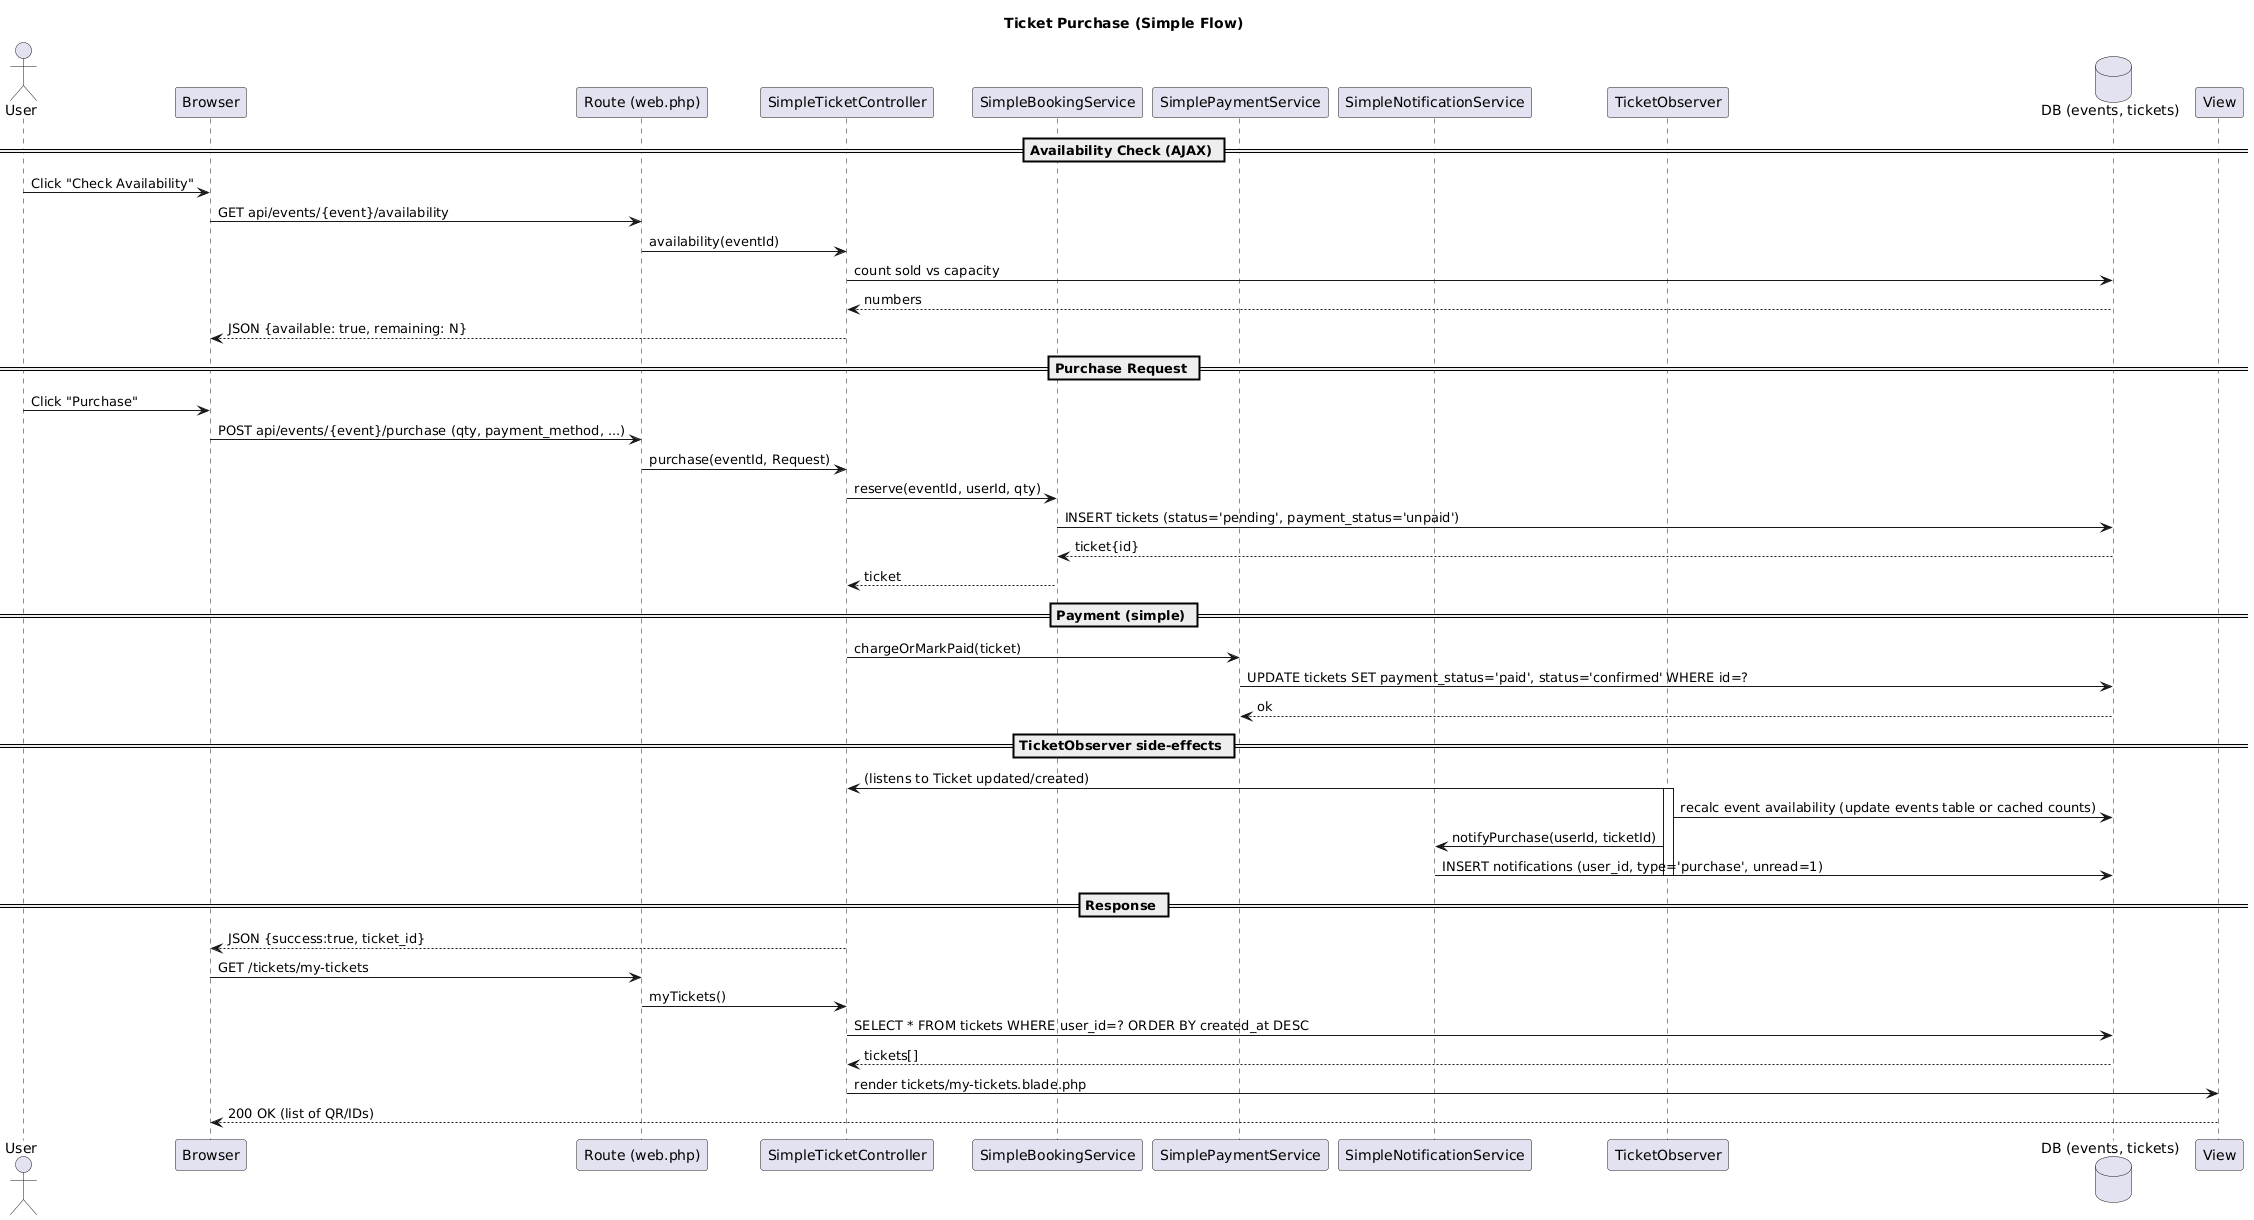

The diagram above was rendered by PlantUML. Its source (embedded in the PNG):
@startuml
title Ticket Purchase (Simple Flow)

actor User as U
participant "Browser" as B
participant "Route (web.php)" as R
participant "SimpleTicketController" as STC
participant "SimpleBookingService" as SBS
participant "SimplePaymentService" as SPS
participant "SimpleNotificationService" as SNS
participant "TicketObserver" as TO
database "DB (events, tickets)" as DB
participant "View" as V

== Availability Check (AJAX) ==
U -> B: Click "Check Availability"
B -> R: GET api/events/{event}/availability
R -> STC: availability(eventId)
STC -> DB: count sold vs capacity
DB --> STC: numbers
STC --> B: JSON {available: true, remaining: N}

== Purchase Request ==
U -> B: Click "Purchase"
B -> R: POST api/events/{event}/purchase (qty, payment_method, ...)
R -> STC: purchase(eventId, Request)
STC -> SBS: reserve(eventId, userId, qty)
SBS -> DB: INSERT tickets (status='pending', payment_status='unpaid')
DB --> SBS: ticket{id}
SBS --> STC: ticket

== Payment (simple) ==
STC -> SPS: chargeOrMarkPaid(ticket)
SPS -> DB: UPDATE tickets SET payment_status='paid', status='confirmed' WHERE id=?
DB --> SPS: ok

== TicketObserver side-effects ==
TO -> STC: (listens to Ticket updated/created)
activate TO
TO -> DB: recalc event availability (update events table or cached counts)
TO -> SNS: notifyPurchase(userId, ticketId)
SNS -> DB: INSERT notifications (user_id, type='purchase', unread=1)
deactivate TO

== Response ==
STC --> B: JSON {success:true, ticket_id}
B -> R: GET /tickets/my-tickets
R -> STC: myTickets()
STC -> DB: SELECT * FROM tickets WHERE user_id=? ORDER BY created_at DESC
DB --> STC: tickets[]
STC -> V: render tickets/my-tickets.blade.php
V --> B: 200 OK (list of QR/IDs)
@enduml